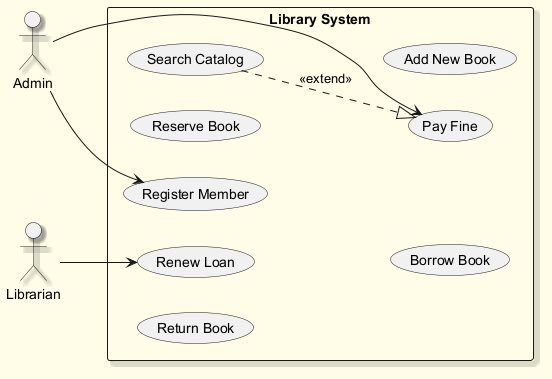

The diagram above was rendered by PlantUML. Its source (embedded in the PNG):
@startuml
skinparam backgroundColor #FFFDE7
skinparam classBackgroundColor #FFF9C4
skinparam classBorderColor #F57F17
skinparam shadowing true
left to right direction
actor "Admin" as Admin
actor "Librarian" as Librarian
rectangle "Library System" {
  usecase "Return Book" as UC_ReturnBook
  usecase "Renew Loan" as UC_RenewLoan
  usecase "Register Member" as UC_RegisterMember
  usecase "Search Catalog" as UC_SearchCatalog
  usecase "Reserve Book" as UC_ReserveBook
  usecase "Pay Fine" as UC_PayFine
  usecase "Borrow Book" as UC_BorrowBook
  usecase "Add New Book" as UC_AddNewBook
}
Admin --> UC_RegisterMember
Admin --> UC_PayFine
Librarian --> UC_RenewLoan
UC_SearchCatalog ..|> UC_PayFine : <<extend>>
@enduml